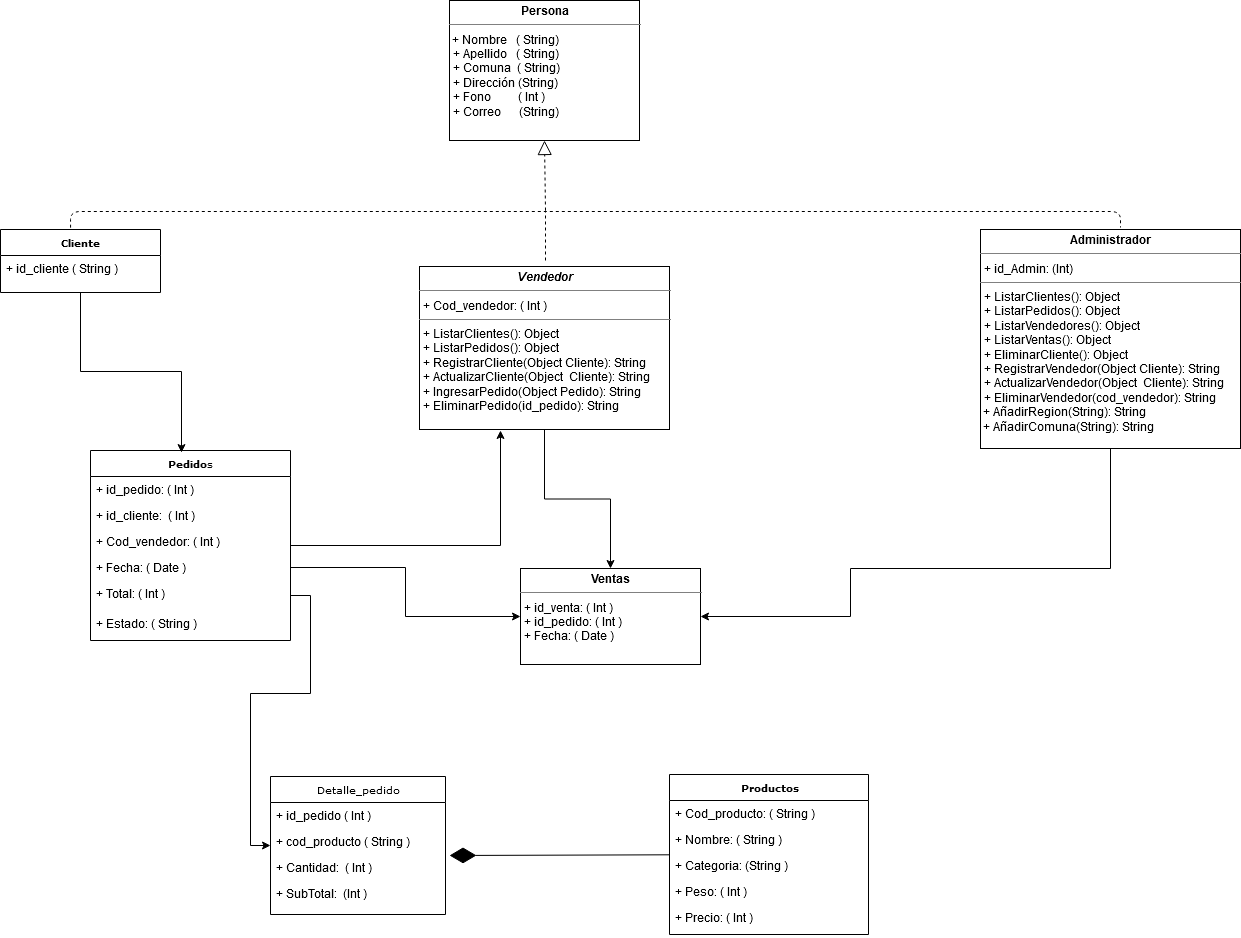

The diagram above was exported from draw.io. Its source (the exported page's mxGraphModel, read from the mxfile embedded in the PNG):
<mxGraphModel dx="1718" dy="479" grid="1" gridSize="10" guides="1" tooltips="1" connect="1" arrows="1" fold="1" page="1" pageScale="1" pageWidth="850" pageHeight="1100" background="#ffffff" math="0" shadow="0">
  <root>
    <mxCell id="0" />
    <mxCell id="1" parent="0" />
    <mxCell id="FveT0Uzekj53Ks_0W2X8-32" style="edgeStyle=orthogonalEdgeStyle;rounded=0;orthogonalLoop=1;jettySize=auto;html=1;exitX=0.5;exitY=1;exitDx=0;exitDy=0;entryX=0.455;entryY=0.011;entryDx=0;entryDy=0;entryPerimeter=0;" parent="1" source="17acba5748e5396b-30" target="FveT0Uzekj53Ks_0W2X8-14" edge="1">
      <mxGeometry relative="1" as="geometry" />
    </mxCell>
    <mxCell id="17acba5748e5396b-30" value="&lt;div&gt;&lt;b&gt;Cliente&lt;/b&gt;&lt;/div&gt;" style="swimlane;html=1;fontStyle=0;childLayout=stackLayout;horizontal=1;startSize=26;fillColor=none;horizontalStack=0;resizeParent=1;resizeLast=0;collapsible=1;marginBottom=0;swimlaneFillColor=#ffffff;rounded=0;shadow=0;comic=0;labelBackgroundColor=none;strokeColor=#000000;strokeWidth=1;fontFamily=Verdana;fontSize=10;fontColor=#000000;align=center;" parent="1" vertex="1">
      <mxGeometry x="-130" y="259" width="160" height="63" as="geometry" />
    </mxCell>
    <mxCell id="17acba5748e5396b-31" value="+ id_cliente ( String )" style="text;html=1;strokeColor=none;fillColor=none;align=left;verticalAlign=top;spacingLeft=4;spacingRight=4;whiteSpace=wrap;overflow=hidden;rotatable=0;points=[[0,0.5],[1,0.5]];portConstraint=eastwest;" parent="17acba5748e5396b-30" vertex="1">
      <mxGeometry y="26" width="160" height="26" as="geometry" />
    </mxCell>
    <mxCell id="5d2195bd80daf111-19" value="&lt;p style=&quot;margin: 0px ; margin-top: 4px ; text-align: center&quot;&gt;&lt;b&gt;Persona&lt;/b&gt;&lt;br&gt;&lt;/p&gt;&lt;hr size=&quot;1&quot;&gt;&amp;nbsp;+ Nombre&amp;nbsp;&amp;nbsp; ( String)&lt;p style=&quot;margin: 0px ; margin-left: 4px&quot;&gt;+ Apellido&amp;nbsp;&amp;nbsp; ( String)&lt;/p&gt;&lt;p style=&quot;margin: 0px ; margin-left: 4px&quot;&gt;+ Comuna&amp;nbsp; ( String)&lt;/p&gt;&lt;p style=&quot;margin: 0px ; margin-left: 4px&quot;&gt;+ Dirección (String)&lt;br&gt;&lt;/p&gt;&lt;p style=&quot;margin: 0px ; margin-left: 4px&quot;&gt;+ Fono&amp;nbsp;&amp;nbsp;&amp;nbsp;&amp;nbsp;&amp;nbsp;&amp;nbsp;&amp;nbsp;&amp;nbsp; ( Int )&lt;br&gt;&lt;/p&gt;&lt;p style=&quot;margin: 0px ; margin-left: 4px&quot;&gt;+ Correo&amp;nbsp;&amp;nbsp;&amp;nbsp;&amp;nbsp;&amp;nbsp; (String)&lt;br&gt;&lt;/p&gt;" style="verticalAlign=top;align=left;overflow=fill;fontSize=12;fontFamily=Helvetica;html=1;rounded=0;shadow=0;comic=0;labelBackgroundColor=none;strokeColor=#000000;strokeWidth=1;fillColor=#ffffff;" parent="1" vertex="1">
      <mxGeometry x="319" y="30" width="190" height="140" as="geometry" />
    </mxCell>
    <mxCell id="5d2195bd80daf111-20" value="&lt;p style=&quot;margin: 0px ; margin-top: 4px ; text-align: center&quot;&gt;&lt;b&gt;Ventas&lt;/b&gt;&lt;br&gt;&lt;b&gt;&lt;/b&gt;&lt;/p&gt;&lt;hr size=&quot;1&quot;&gt;&lt;p style=&quot;margin: 0px ; margin-left: 4px&quot;&gt;+ id_venta: ( Int )&lt;br&gt;+ id_pedido: ( Int )&lt;/p&gt;&lt;p style=&quot;margin: 0px ; margin-left: 4px&quot;&gt;+ Fecha: ( Date )&lt;br&gt;&lt;/p&gt;" style="verticalAlign=top;align=left;overflow=fill;fontSize=12;fontFamily=Helvetica;html=1;rounded=0;shadow=0;comic=0;labelBackgroundColor=none;strokeColor=#000000;strokeWidth=1;fillColor=#ffffff;" parent="1" vertex="1">
      <mxGeometry x="390" y="598" width="180" height="96" as="geometry" />
    </mxCell>
    <mxCell id="FveT0Uzekj53Ks_0W2X8-38" style="edgeStyle=orthogonalEdgeStyle;rounded=0;orthogonalLoop=1;jettySize=auto;html=1;" parent="1" source="5d2195bd80daf111-18" target="5d2195bd80daf111-20" edge="1">
      <mxGeometry relative="1" as="geometry" />
    </mxCell>
    <mxCell id="5d2195bd80daf111-18" value="&lt;p style=&quot;margin: 0px ; margin-top: 4px ; text-align: center&quot;&gt;&lt;b&gt;&lt;i&gt;Vendedor&lt;/i&gt;&lt;/b&gt;&lt;br&gt;&lt;b&gt;&lt;/b&gt;&lt;/p&gt;&lt;hr size=&quot;1&quot;&gt;&lt;p style=&quot;margin: 0px ; margin-left: 4px&quot;&gt;+ Cod_vendedor: ( Int )&lt;br&gt;&lt;/p&gt;&lt;hr size=&quot;1&quot;&gt;&lt;p style=&quot;margin: 0px ; margin-left: 4px&quot;&gt;+ ListarClientes(): Object&lt;br&gt;+ ListarPedidos(): Object&lt;br&gt;&lt;/p&gt;&lt;p style=&quot;margin: 0px ; margin-left: 4px&quot;&gt;+ RegistrarCliente(Object Cliente): String&lt;br&gt;+ ActualizarCliente(Object&amp;nbsp; Cliente): String &lt;br&gt;&lt;/p&gt;&lt;p style=&quot;margin: 0px ; margin-left: 4px&quot;&gt;+ IngresarPedido(Object Pedido): String&lt;br&gt;&lt;/p&gt;&lt;p style=&quot;margin: 0px ; margin-left: 4px&quot;&gt;+ EliminarPedido(id_pedido): String&lt;br&gt;&lt;/p&gt;" style="verticalAlign=top;align=left;overflow=fill;fontSize=12;fontFamily=Helvetica;html=1;rounded=0;shadow=0;comic=0;labelBackgroundColor=none;strokeColor=#000000;strokeWidth=1;fillColor=#ffffff;" parent="1" vertex="1">
      <mxGeometry x="289" y="296" width="250" height="163" as="geometry" />
    </mxCell>
    <mxCell id="17acba5748e5396b-20" value="Detalle_pedido" style="swimlane;html=1;fontStyle=0;childLayout=stackLayout;horizontal=1;startSize=26;fillColor=none;horizontalStack=0;resizeParent=1;resizeLast=0;collapsible=1;marginBottom=0;swimlaneFillColor=#ffffff;rounded=0;shadow=0;comic=0;labelBackgroundColor=none;strokeColor=#000000;strokeWidth=1;fontFamily=Verdana;fontSize=10;fontColor=#000000;align=center;" parent="1" vertex="1">
      <mxGeometry x="140" y="806" width="175" height="138" as="geometry" />
    </mxCell>
    <mxCell id="17acba5748e5396b-21" value="+ id_pedido ( Int )" style="text;html=1;strokeColor=none;fillColor=none;align=left;verticalAlign=top;spacingLeft=4;spacingRight=4;whiteSpace=wrap;overflow=hidden;rotatable=0;points=[[0,0.5],[1,0.5]];portConstraint=eastwest;" parent="17acba5748e5396b-20" vertex="1">
      <mxGeometry y="26" width="175" height="26" as="geometry" />
    </mxCell>
    <mxCell id="17acba5748e5396b-24" value="+ cod_producto ( String )" style="text;html=1;strokeColor=none;fillColor=none;align=left;verticalAlign=top;spacingLeft=4;spacingRight=4;whiteSpace=wrap;overflow=hidden;rotatable=0;points=[[0,0.5],[1,0.5]];portConstraint=eastwest;" parent="17acba5748e5396b-20" vertex="1">
      <mxGeometry y="52" width="175" height="26" as="geometry" />
    </mxCell>
    <mxCell id="17acba5748e5396b-26" value="+ Cantidad:&amp;nbsp; ( Int )" style="text;html=1;strokeColor=none;fillColor=none;align=left;verticalAlign=top;spacingLeft=4;spacingRight=4;whiteSpace=wrap;overflow=hidden;rotatable=0;points=[[0,0.5],[1,0.5]];portConstraint=eastwest;" parent="17acba5748e5396b-20" vertex="1">
      <mxGeometry y="78" width="175" height="26" as="geometry" />
    </mxCell>
    <mxCell id="FveT0Uzekj53Ks_0W2X8-20" value="+ SubTotal:&amp;nbsp; (Int )" style="text;html=1;strokeColor=none;fillColor=none;align=left;verticalAlign=top;spacingLeft=4;spacingRight=4;whiteSpace=wrap;overflow=hidden;rotatable=0;points=[[0,0.5],[1,0.5]];portConstraint=eastwest;" parent="17acba5748e5396b-20" vertex="1">
      <mxGeometry y="104" width="175" height="26" as="geometry" />
    </mxCell>
    <mxCell id="FveT0Uzekj53Ks_0W2X8-40" style="edgeStyle=orthogonalEdgeStyle;rounded=0;orthogonalLoop=1;jettySize=auto;html=1;entryX=1;entryY=0.5;entryDx=0;entryDy=0;" parent="1" source="FveT0Uzekj53Ks_0W2X8-5" target="5d2195bd80daf111-20" edge="1">
      <mxGeometry relative="1" as="geometry">
        <Array as="points">
          <mxPoint x="720" y="598" />
        </Array>
      </mxGeometry>
    </mxCell>
    <mxCell id="FveT0Uzekj53Ks_0W2X8-5" value="&lt;p style=&quot;margin: 0px ; margin-top: 4px ; text-align: center&quot;&gt;&lt;b&gt;Administrador&lt;/b&gt;&lt;br&gt;&lt;/p&gt;&lt;hr size=&quot;1&quot;&gt;&lt;p style=&quot;margin: 0px ; margin-left: 4px&quot;&gt;+ id_Admin: (Int)&lt;br&gt;&lt;/p&gt;&lt;hr size=&quot;1&quot;&gt;&lt;p style=&quot;margin: 0px ; margin-left: 4px&quot;&gt;+ ListarClientes(): Object&lt;br&gt;+ ListarPedidos(): Object&lt;/p&gt;&lt;p style=&quot;margin: 0px ; margin-left: 4px&quot;&gt;+ ListarVendedores(): Object&lt;/p&gt;&lt;p style=&quot;margin: 0px ; margin-left: 4px&quot;&gt;+ ListarVentas(): Object&lt;/p&gt;&lt;p style=&quot;margin: 0px ; margin-left: 4px&quot;&gt;+ EliminarCliente(): Object &lt;br&gt;&lt;/p&gt;&lt;p style=&quot;margin: 0px ; margin-left: 4px&quot;&gt;+ RegistrarVendedor(Object Cliente): String&lt;br&gt;+ ActualizarVendedor(Object&amp;nbsp; Cliente): String &lt;br&gt;&lt;/p&gt;&lt;p style=&quot;margin: 0px ; margin-left: 4px&quot;&gt;+ EliminarVendedor(cod_vendedor): String&lt;/p&gt;&lt;div&gt;&amp;nbsp;+ AñadirRegion(String): String&lt;/div&gt;&lt;div&gt;&amp;nbsp;+ AñadirComuna(String): String &lt;br&gt;&lt;/div&gt;" style="verticalAlign=top;align=left;overflow=fill;fontSize=12;fontFamily=Helvetica;html=1;rounded=0;shadow=0;comic=0;labelBackgroundColor=none;strokeColor=#000000;strokeWidth=1;fillColor=#ffffff;" parent="1" vertex="1">
      <mxGeometry x="850" y="259" width="260" height="219" as="geometry" />
    </mxCell>
    <mxCell id="FveT0Uzekj53Ks_0W2X8-9" value="" style="endArrow=block;dashed=1;endFill=0;endSize=12;html=1;entryX=0.5;entryY=1;entryDx=0;entryDy=0;" parent="1" target="5d2195bd80daf111-19" edge="1">
      <mxGeometry width="160" relative="1" as="geometry">
        <mxPoint x="415" y="240" as="sourcePoint" />
        <mxPoint x="700" y="158" as="targetPoint" />
      </mxGeometry>
    </mxCell>
    <mxCell id="FveT0Uzekj53Ks_0W2X8-12" value="" style="endArrow=none;dashed=1;html=1;exitX=0.438;exitY=-0.029;exitDx=0;exitDy=0;exitPerimeter=0;" parent="1" source="17acba5748e5396b-30" edge="1">
      <mxGeometry width="50" height="50" relative="1" as="geometry">
        <mxPoint x="20" y="257" as="sourcePoint" />
        <mxPoint x="990" y="257" as="targetPoint" />
        <Array as="points">
          <mxPoint x="-60" y="241" />
          <mxPoint x="990" y="241" />
        </Array>
      </mxGeometry>
    </mxCell>
    <mxCell id="FveT0Uzekj53Ks_0W2X8-13" value="" style="endArrow=none;dashed=1;html=1;" parent="1" edge="1">
      <mxGeometry width="50" height="50" relative="1" as="geometry">
        <mxPoint x="415" y="290" as="sourcePoint" />
        <mxPoint x="415" y="240" as="targetPoint" />
      </mxGeometry>
    </mxCell>
    <mxCell id="FveT0Uzekj53Ks_0W2X8-33" style="edgeStyle=orthogonalEdgeStyle;rounded=0;orthogonalLoop=1;jettySize=auto;html=1;" parent="1" source="FveT0Uzekj53Ks_0W2X8-14" edge="1">
      <mxGeometry relative="1" as="geometry">
        <mxPoint x="370" y="460" as="targetPoint" />
      </mxGeometry>
    </mxCell>
    <mxCell id="FveT0Uzekj53Ks_0W2X8-14" value="&lt;b&gt;Pedido&lt;/b&gt;s" style="swimlane;html=1;fontStyle=0;childLayout=stackLayout;horizontal=1;startSize=26;fillColor=none;horizontalStack=0;resizeParent=1;resizeLast=0;collapsible=1;marginBottom=0;swimlaneFillColor=#ffffff;rounded=0;shadow=0;comic=0;labelBackgroundColor=none;strokeColor=#000000;strokeWidth=1;fontFamily=Verdana;fontSize=10;fontColor=#000000;align=center;" parent="1" vertex="1">
      <mxGeometry x="-40" y="480" width="200" height="190" as="geometry" />
    </mxCell>
    <mxCell id="FveT0Uzekj53Ks_0W2X8-15" value="+ id_pedido: ( Int )" style="text;html=1;strokeColor=none;fillColor=none;align=left;verticalAlign=top;spacingLeft=4;spacingRight=4;whiteSpace=wrap;overflow=hidden;rotatable=0;points=[[0,0.5],[1,0.5]];portConstraint=eastwest;" parent="FveT0Uzekj53Ks_0W2X8-14" vertex="1">
      <mxGeometry y="26" width="200" height="26" as="geometry" />
    </mxCell>
    <mxCell id="FveT0Uzekj53Ks_0W2X8-16" value="+ id_cliente:&amp;nbsp; ( Int )" style="text;html=1;strokeColor=none;fillColor=none;align=left;verticalAlign=top;spacingLeft=4;spacingRight=4;whiteSpace=wrap;overflow=hidden;rotatable=0;points=[[0,0.5],[1,0.5]];portConstraint=eastwest;" parent="FveT0Uzekj53Ks_0W2X8-14" vertex="1">
      <mxGeometry y="52" width="200" height="26" as="geometry" />
    </mxCell>
    <mxCell id="FveT0Uzekj53Ks_0W2X8-18" value="+ Cod_vendedor: ( Int )" style="text;html=1;strokeColor=none;fillColor=none;align=left;verticalAlign=top;spacingLeft=4;spacingRight=4;whiteSpace=wrap;overflow=hidden;rotatable=0;points=[[0,0.5],[1,0.5]];portConstraint=eastwest;" parent="FveT0Uzekj53Ks_0W2X8-14" vertex="1">
      <mxGeometry y="78" width="200" height="26" as="geometry" />
    </mxCell>
    <mxCell id="FveT0Uzekj53Ks_0W2X8-17" value="+ Fecha: ( Date )" style="text;html=1;strokeColor=none;fillColor=none;align=left;verticalAlign=top;spacingLeft=4;spacingRight=4;whiteSpace=wrap;overflow=hidden;rotatable=0;points=[[0,0.5],[1,0.5]];portConstraint=eastwest;" parent="FveT0Uzekj53Ks_0W2X8-14" vertex="1">
      <mxGeometry y="104" width="200" height="26" as="geometry" />
    </mxCell>
    <mxCell id="FveT0Uzekj53Ks_0W2X8-22" value="+ Total: ( Int )" style="text;html=1;strokeColor=none;fillColor=none;align=left;verticalAlign=top;spacingLeft=4;spacingRight=4;whiteSpace=wrap;overflow=hidden;rotatable=0;points=[[0,0.5],[1,0.5]];portConstraint=eastwest;" parent="FveT0Uzekj53Ks_0W2X8-14" vertex="1">
      <mxGeometry y="130" width="200" height="30" as="geometry" />
    </mxCell>
    <mxCell id="FveT0Uzekj53Ks_0W2X8-23" value="+ Estado: ( String )" style="text;html=1;strokeColor=none;fillColor=none;align=left;verticalAlign=top;spacingLeft=4;spacingRight=4;whiteSpace=wrap;overflow=hidden;rotatable=0;points=[[0,0.5],[1,0.5]];portConstraint=eastwest;" parent="FveT0Uzekj53Ks_0W2X8-14" vertex="1">
      <mxGeometry y="160" width="200" height="30" as="geometry" />
    </mxCell>
    <mxCell id="FveT0Uzekj53Ks_0W2X8-24" value="&lt;b&gt;Productos&lt;/b&gt;" style="swimlane;html=1;fontStyle=0;childLayout=stackLayout;horizontal=1;startSize=26;fillColor=none;horizontalStack=0;resizeParent=1;resizeLast=0;collapsible=1;marginBottom=0;swimlaneFillColor=#ffffff;rounded=0;shadow=0;comic=0;labelBackgroundColor=none;strokeColor=#000000;strokeWidth=1;fontFamily=Verdana;fontSize=10;fontColor=#000000;align=center;" parent="1" vertex="1">
      <mxGeometry x="539" y="804" width="199" height="160" as="geometry" />
    </mxCell>
    <mxCell id="FveT0Uzekj53Ks_0W2X8-25" value="+ Cod_producto: ( String )" style="text;html=1;strokeColor=none;fillColor=none;align=left;verticalAlign=top;spacingLeft=4;spacingRight=4;whiteSpace=wrap;overflow=hidden;rotatable=0;points=[[0,0.5],[1,0.5]];portConstraint=eastwest;" parent="FveT0Uzekj53Ks_0W2X8-24" vertex="1">
      <mxGeometry y="26" width="199" height="26" as="geometry" />
    </mxCell>
    <mxCell id="FveT0Uzekj53Ks_0W2X8-26" value="+ Nombre: ( String )" style="text;html=1;strokeColor=none;fillColor=none;align=left;verticalAlign=top;spacingLeft=4;spacingRight=4;whiteSpace=wrap;overflow=hidden;rotatable=0;points=[[0,0.5],[1,0.5]];portConstraint=eastwest;" parent="FveT0Uzekj53Ks_0W2X8-24" vertex="1">
      <mxGeometry y="52" width="199" height="26" as="geometry" />
    </mxCell>
    <mxCell id="FveT0Uzekj53Ks_0W2X8-27" value="+ Categoria: (String )" style="text;html=1;strokeColor=none;fillColor=none;align=left;verticalAlign=top;spacingLeft=4;spacingRight=4;whiteSpace=wrap;overflow=hidden;rotatable=0;points=[[0,0.5],[1,0.5]];portConstraint=eastwest;" parent="FveT0Uzekj53Ks_0W2X8-24" vertex="1">
      <mxGeometry y="78" width="199" height="26" as="geometry" />
    </mxCell>
    <mxCell id="FveT0Uzekj53Ks_0W2X8-28" value="+ Peso: ( Int )" style="text;html=1;strokeColor=none;fillColor=none;align=left;verticalAlign=top;spacingLeft=4;spacingRight=4;whiteSpace=wrap;overflow=hidden;rotatable=0;points=[[0,0.5],[1,0.5]];portConstraint=eastwest;" parent="FveT0Uzekj53Ks_0W2X8-24" vertex="1">
      <mxGeometry y="104" width="199" height="26" as="geometry" />
    </mxCell>
    <mxCell id="FveT0Uzekj53Ks_0W2X8-29" value="+ Precio: ( Int )" style="text;html=1;strokeColor=none;fillColor=none;align=left;verticalAlign=top;spacingLeft=4;spacingRight=4;whiteSpace=wrap;overflow=hidden;rotatable=0;points=[[0,0.5],[1,0.5]];portConstraint=eastwest;" parent="FveT0Uzekj53Ks_0W2X8-24" vertex="1">
      <mxGeometry y="130" width="199" height="30" as="geometry" />
    </mxCell>
    <mxCell id="FveT0Uzekj53Ks_0W2X8-36" style="edgeStyle=orthogonalEdgeStyle;rounded=0;orthogonalLoop=1;jettySize=auto;html=1;exitX=1;exitY=0.5;exitDx=0;exitDy=0;entryX=0;entryY=0.5;entryDx=0;entryDy=0;" parent="1" source="FveT0Uzekj53Ks_0W2X8-22" target="17acba5748e5396b-20" edge="1">
      <mxGeometry relative="1" as="geometry" />
    </mxCell>
    <mxCell id="FveT0Uzekj53Ks_0W2X8-37" value="" style="endArrow=diamondThin;endFill=1;endSize=24;html=1;entryX=1.023;entryY=0.038;entryDx=0;entryDy=0;entryPerimeter=0;" parent="1" source="FveT0Uzekj53Ks_0W2X8-24" target="17acba5748e5396b-26" edge="1">
      <mxGeometry width="160" relative="1" as="geometry">
        <mxPoint x="490" y="1020" as="sourcePoint" />
        <mxPoint x="550" y="800" as="targetPoint" />
        <Array as="points" />
      </mxGeometry>
    </mxCell>
    <mxCell id="FveT0Uzekj53Ks_0W2X8-41" style="edgeStyle=orthogonalEdgeStyle;rounded=0;orthogonalLoop=1;jettySize=auto;html=1;exitX=1;exitY=0.5;exitDx=0;exitDy=0;entryX=0;entryY=0.5;entryDx=0;entryDy=0;" parent="1" source="FveT0Uzekj53Ks_0W2X8-17" target="5d2195bd80daf111-20" edge="1">
      <mxGeometry relative="1" as="geometry" />
    </mxCell>
  </root>
</mxGraphModel>